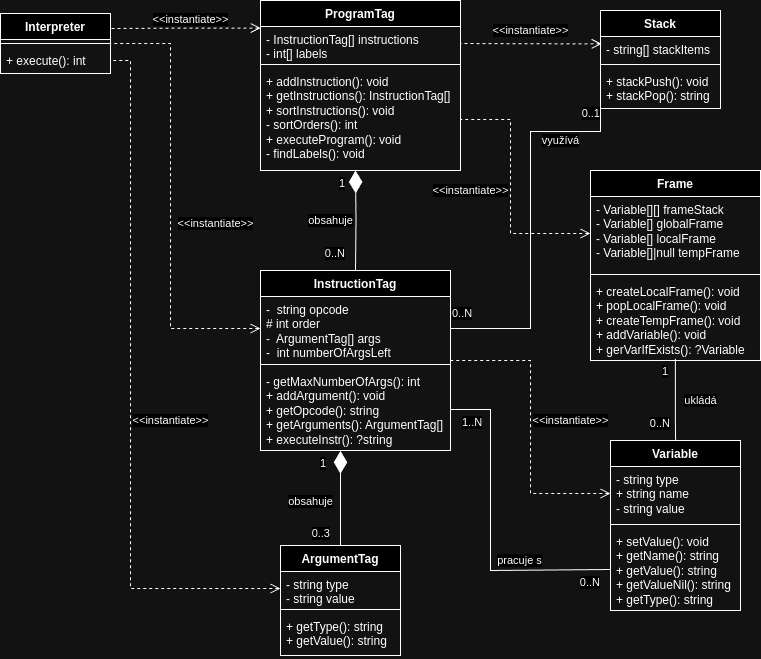

The diagram above was exported from draw.io. Its source (the exported page's mxGraphModel, read from the mxfile embedded in the PNG):
<mxGraphModel dx="1434" dy="745" grid="1" gridSize="10" guides="1" tooltips="1" connect="1" arrows="1" fold="1" page="1" pageScale="1" pageWidth="827" pageHeight="1169" math="0" shadow="0">
  <root>
    <mxCell id="WIyWlLk6GJQsqaUBKTNV-0" />
    <mxCell id="WIyWlLk6GJQsqaUBKTNV-1" parent="WIyWlLk6GJQsqaUBKTNV-0" />
    <mxCell id="wLpHvak-Z4ROBKsegbb3-0" value="Interpreter" style="swimlane;fontStyle=1;align=center;verticalAlign=top;childLayout=stackLayout;horizontal=1;startSize=26;horizontalStack=0;resizeParent=1;resizeParentMax=0;resizeLast=0;collapsible=1;marginBottom=0;whiteSpace=wrap;html=1;movable=1;resizable=1;rotatable=1;deletable=1;editable=1;locked=0;connectable=1;" vertex="1" parent="WIyWlLk6GJQsqaUBKTNV-1">
      <mxGeometry x="40" y="53" width="110" height="60" as="geometry" />
    </mxCell>
    <mxCell id="wLpHvak-Z4ROBKsegbb3-2" value="" style="line;strokeWidth=1;fillColor=none;align=left;verticalAlign=middle;spacingTop=-1;spacingLeft=3;spacingRight=3;rotatable=1;labelPosition=right;points=[];portConstraint=eastwest;strokeColor=inherit;movable=1;resizable=1;deletable=1;editable=1;locked=0;connectable=1;" vertex="1" parent="wLpHvak-Z4ROBKsegbb3-0">
      <mxGeometry y="26" width="110" height="8" as="geometry" />
    </mxCell>
    <mxCell id="wLpHvak-Z4ROBKsegbb3-3" value="+ execute(): int" style="text;strokeColor=none;fillColor=none;align=left;verticalAlign=top;spacingLeft=4;spacingRight=4;overflow=hidden;rotatable=1;points=[[0,0.5],[1,0.5]];portConstraint=eastwest;whiteSpace=wrap;html=1;movable=1;resizable=1;deletable=1;editable=1;locked=0;connectable=1;" vertex="1" parent="wLpHvak-Z4ROBKsegbb3-0">
      <mxGeometry y="34" width="110" height="26" as="geometry" />
    </mxCell>
    <mxCell id="wLpHvak-Z4ROBKsegbb3-4" value="ProgramTag" style="swimlane;fontStyle=1;align=center;verticalAlign=top;childLayout=stackLayout;horizontal=1;startSize=26;horizontalStack=0;resizeParent=1;resizeParentMax=0;resizeLast=0;collapsible=1;marginBottom=0;whiteSpace=wrap;html=1;" vertex="1" parent="WIyWlLk6GJQsqaUBKTNV-1">
      <mxGeometry x="300" y="40" width="200" height="170" as="geometry">
        <mxRectangle x="250" y="40" width="110" height="30" as="alternateBounds" />
      </mxGeometry>
    </mxCell>
    <mxCell id="wLpHvak-Z4ROBKsegbb3-5" value="- InstructionTag[] instructions&lt;div&gt;- int[] labels&lt;/div&gt;" style="text;strokeColor=none;fillColor=none;align=left;verticalAlign=top;spacingLeft=4;spacingRight=4;overflow=hidden;rotatable=0;points=[[0,0.5],[1,0.5]];portConstraint=eastwest;whiteSpace=wrap;html=1;" vertex="1" parent="wLpHvak-Z4ROBKsegbb3-4">
      <mxGeometry y="26" width="200" height="34" as="geometry" />
    </mxCell>
    <mxCell id="wLpHvak-Z4ROBKsegbb3-6" value="" style="line;strokeWidth=1;fillColor=none;align=left;verticalAlign=middle;spacingTop=-1;spacingLeft=3;spacingRight=3;rotatable=0;labelPosition=right;points=[];portConstraint=eastwest;strokeColor=inherit;" vertex="1" parent="wLpHvak-Z4ROBKsegbb3-4">
      <mxGeometry y="60" width="200" height="8" as="geometry" />
    </mxCell>
    <mxCell id="wLpHvak-Z4ROBKsegbb3-7" value="&lt;div&gt;+ addInstruction(): void&lt;/div&gt;&lt;div&gt;+ getInstructions(): InstructionTag[]&lt;/div&gt;&lt;div&gt;+ sortInstructions(): void&lt;/div&gt;&lt;div&gt;- sortOrders(): int&lt;/div&gt;&lt;div&gt;+ executeProgram(): void&lt;/div&gt;- findLabels(): void" style="text;strokeColor=none;fillColor=none;align=left;verticalAlign=top;spacingLeft=4;spacingRight=4;overflow=hidden;rotatable=0;points=[[0,0.5],[1,0.5]];portConstraint=eastwest;whiteSpace=wrap;html=1;" vertex="1" parent="wLpHvak-Z4ROBKsegbb3-4">
      <mxGeometry y="68" width="200" height="102" as="geometry" />
    </mxCell>
    <mxCell id="wLpHvak-Z4ROBKsegbb3-8" value="InstructionTag" style="swimlane;fontStyle=1;align=center;verticalAlign=top;childLayout=stackLayout;horizontal=1;startSize=26;horizontalStack=0;resizeParent=1;resizeParentMax=0;resizeLast=0;collapsible=1;marginBottom=0;whiteSpace=wrap;html=1;" vertex="1" parent="WIyWlLk6GJQsqaUBKTNV-1">
      <mxGeometry x="300" y="310" width="190" height="180" as="geometry">
        <mxRectangle x="305" y="320" width="120" height="30" as="alternateBounds" />
      </mxGeometry>
    </mxCell>
    <mxCell id="wLpHvak-Z4ROBKsegbb3-9" value="-&amp;nbsp; string opcode&lt;div&gt;# int order&lt;/div&gt;&lt;div&gt;-&amp;nbsp; ArgumentTag[] args&lt;/div&gt;&lt;div&gt;-&amp;nbsp; int numberOfArgsLeft&lt;/div&gt;" style="text;strokeColor=none;fillColor=none;align=left;verticalAlign=top;spacingLeft=4;spacingRight=4;overflow=hidden;rotatable=0;points=[[0,0.5],[1,0.5]];portConstraint=eastwest;whiteSpace=wrap;html=1;" vertex="1" parent="wLpHvak-Z4ROBKsegbb3-8">
      <mxGeometry y="26" width="190" height="64" as="geometry" />
    </mxCell>
    <mxCell id="wLpHvak-Z4ROBKsegbb3-10" value="" style="line;strokeWidth=1;fillColor=none;align=left;verticalAlign=middle;spacingTop=-1;spacingLeft=3;spacingRight=3;rotatable=0;labelPosition=right;points=[];portConstraint=eastwest;strokeColor=inherit;" vertex="1" parent="wLpHvak-Z4ROBKsegbb3-8">
      <mxGeometry y="90" width="190" height="8" as="geometry" />
    </mxCell>
    <mxCell id="wLpHvak-Z4ROBKsegbb3-11" value="- getMaxNumberOfArgs(): int&lt;div&gt;+ addArgument(): void&lt;/div&gt;&lt;div&gt;+ getOpcode(): string&lt;/div&gt;&lt;div&gt;+ getArguments(): ArgumentTag[]&lt;/div&gt;&lt;div&gt;+ executeInstr(): ?string&lt;/div&gt;" style="text;strokeColor=none;fillColor=none;align=left;verticalAlign=top;spacingLeft=4;spacingRight=4;overflow=hidden;rotatable=0;points=[[0,0.5],[1,0.5]];portConstraint=eastwest;whiteSpace=wrap;html=1;" vertex="1" parent="wLpHvak-Z4ROBKsegbb3-8">
      <mxGeometry y="98" width="190" height="82" as="geometry" />
    </mxCell>
    <mxCell id="wLpHvak-Z4ROBKsegbb3-12" value="ArgumentTag" style="swimlane;fontStyle=1;align=center;verticalAlign=top;childLayout=stackLayout;horizontal=1;startSize=26;horizontalStack=0;resizeParent=1;resizeParentMax=0;resizeLast=0;collapsible=1;marginBottom=0;whiteSpace=wrap;html=1;" vertex="1" parent="WIyWlLk6GJQsqaUBKTNV-1">
      <mxGeometry x="320" y="585" width="120" height="110" as="geometry">
        <mxRectangle x="330" y="620" width="110" height="30" as="alternateBounds" />
      </mxGeometry>
    </mxCell>
    <mxCell id="wLpHvak-Z4ROBKsegbb3-13" value="- string type&lt;div&gt;- string value&lt;/div&gt;" style="text;strokeColor=none;fillColor=none;align=left;verticalAlign=top;spacingLeft=4;spacingRight=4;overflow=hidden;rotatable=0;points=[[0,0.5],[1,0.5]];portConstraint=eastwest;whiteSpace=wrap;html=1;" vertex="1" parent="wLpHvak-Z4ROBKsegbb3-12">
      <mxGeometry y="26" width="120" height="34" as="geometry" />
    </mxCell>
    <mxCell id="wLpHvak-Z4ROBKsegbb3-14" value="" style="line;strokeWidth=1;fillColor=none;align=left;verticalAlign=middle;spacingTop=-1;spacingLeft=3;spacingRight=3;rotatable=0;labelPosition=right;points=[];portConstraint=eastwest;strokeColor=inherit;" vertex="1" parent="wLpHvak-Z4ROBKsegbb3-12">
      <mxGeometry y="60" width="120" height="8" as="geometry" />
    </mxCell>
    <mxCell id="wLpHvak-Z4ROBKsegbb3-15" value="+ getType(): string&lt;div&gt;+ getValue(): string&lt;/div&gt;" style="text;strokeColor=none;fillColor=none;align=left;verticalAlign=top;spacingLeft=4;spacingRight=4;overflow=hidden;rotatable=0;points=[[0,0.5],[1,0.5]];portConstraint=eastwest;whiteSpace=wrap;html=1;" vertex="1" parent="wLpHvak-Z4ROBKsegbb3-12">
      <mxGeometry y="68" width="120" height="42" as="geometry" />
    </mxCell>
    <mxCell id="wLpHvak-Z4ROBKsegbb3-16" value="Stack" style="swimlane;fontStyle=1;align=center;verticalAlign=top;childLayout=stackLayout;horizontal=1;startSize=26;horizontalStack=0;resizeParent=1;resizeParentMax=0;resizeLast=0;collapsible=1;marginBottom=0;whiteSpace=wrap;html=1;" vertex="1" parent="WIyWlLk6GJQsqaUBKTNV-1">
      <mxGeometry x="640" y="50" width="120" height="98" as="geometry" />
    </mxCell>
    <mxCell id="wLpHvak-Z4ROBKsegbb3-17" value="- string[] stackItems" style="text;strokeColor=none;fillColor=none;align=left;verticalAlign=top;spacingLeft=4;spacingRight=4;overflow=hidden;rotatable=0;points=[[0,0.5],[1,0.5]];portConstraint=eastwest;whiteSpace=wrap;html=1;" vertex="1" parent="wLpHvak-Z4ROBKsegbb3-16">
      <mxGeometry y="26" width="120" height="24" as="geometry" />
    </mxCell>
    <mxCell id="wLpHvak-Z4ROBKsegbb3-18" value="" style="line;strokeWidth=1;fillColor=none;align=left;verticalAlign=middle;spacingTop=-1;spacingLeft=3;spacingRight=3;rotatable=0;labelPosition=right;points=[];portConstraint=eastwest;strokeColor=inherit;" vertex="1" parent="wLpHvak-Z4ROBKsegbb3-16">
      <mxGeometry y="50" width="120" height="8" as="geometry" />
    </mxCell>
    <mxCell id="wLpHvak-Z4ROBKsegbb3-19" value="+ stackPush(): void&lt;div&gt;+ stackPop(): string&lt;/div&gt;" style="text;strokeColor=none;fillColor=none;align=left;verticalAlign=top;spacingLeft=4;spacingRight=4;overflow=hidden;rotatable=0;points=[[0,0.5],[1,0.5]];portConstraint=eastwest;whiteSpace=wrap;html=1;" vertex="1" parent="wLpHvak-Z4ROBKsegbb3-16">
      <mxGeometry y="58" width="120" height="40" as="geometry" />
    </mxCell>
    <mxCell id="wLpHvak-Z4ROBKsegbb3-20" value="Frame" style="swimlane;fontStyle=1;align=center;verticalAlign=top;childLayout=stackLayout;horizontal=1;startSize=26;horizontalStack=0;resizeParent=1;resizeParentMax=0;resizeLast=0;collapsible=1;marginBottom=0;whiteSpace=wrap;html=1;" vertex="1" parent="WIyWlLk6GJQsqaUBKTNV-1">
      <mxGeometry x="630" y="210" width="170" height="190" as="geometry" />
    </mxCell>
    <mxCell id="wLpHvak-Z4ROBKsegbb3-21" value="- Variable[][] frameStack&lt;div&gt;- Variable[] globalFrame&lt;/div&gt;&lt;div&gt;- Variable[] localFrame&lt;/div&gt;&lt;div&gt;- Variable[]|null tempFrame&lt;/div&gt;" style="text;strokeColor=none;fillColor=none;align=left;verticalAlign=top;spacingLeft=4;spacingRight=4;overflow=hidden;rotatable=0;points=[[0,0.5],[1,0.5]];portConstraint=eastwest;whiteSpace=wrap;html=1;" vertex="1" parent="wLpHvak-Z4ROBKsegbb3-20">
      <mxGeometry y="26" width="170" height="74" as="geometry" />
    </mxCell>
    <mxCell id="wLpHvak-Z4ROBKsegbb3-22" value="" style="line;strokeWidth=1;fillColor=none;align=left;verticalAlign=middle;spacingTop=-1;spacingLeft=3;spacingRight=3;rotatable=0;labelPosition=right;points=[];portConstraint=eastwest;strokeColor=inherit;" vertex="1" parent="wLpHvak-Z4ROBKsegbb3-20">
      <mxGeometry y="100" width="170" height="8" as="geometry" />
    </mxCell>
    <mxCell id="wLpHvak-Z4ROBKsegbb3-23" value="+ createLocalFrame(): void&lt;div&gt;+ popLocalFrame(): void&lt;/div&gt;&lt;div&gt;+ createTempFrame(): void&lt;/div&gt;&lt;div&gt;+ addVariable(): void&lt;/div&gt;&lt;div&gt;+ gerVarIfExists(): ?Variable&lt;/div&gt;" style="text;strokeColor=none;fillColor=none;align=left;verticalAlign=top;spacingLeft=4;spacingRight=4;overflow=hidden;rotatable=0;points=[[0,0.5],[1,0.5]];portConstraint=eastwest;whiteSpace=wrap;html=1;" vertex="1" parent="wLpHvak-Z4ROBKsegbb3-20">
      <mxGeometry y="108" width="170" height="82" as="geometry" />
    </mxCell>
    <mxCell id="wLpHvak-Z4ROBKsegbb3-25" value="Variable" style="swimlane;fontStyle=1;align=center;verticalAlign=top;childLayout=stackLayout;horizontal=1;startSize=26;horizontalStack=0;resizeParent=1;resizeParentMax=0;resizeLast=0;collapsible=1;marginBottom=0;whiteSpace=wrap;html=1;" vertex="1" parent="WIyWlLk6GJQsqaUBKTNV-1">
      <mxGeometry x="650" y="480" width="130" height="170" as="geometry" />
    </mxCell>
    <mxCell id="wLpHvak-Z4ROBKsegbb3-48" value="ukládá" style="endArrow=none;html=1;endSize=12;startArrow=none;startSize=14;startFill=0;edgeStyle=orthogonalEdgeStyle;rounded=0;endFill=0;exitX=0.499;exitY=0.979;exitDx=0;exitDy=0;exitPerimeter=0;entryX=0.5;entryY=0;entryDx=0;entryDy=0;" edge="1" parent="wLpHvak-Z4ROBKsegbb3-25">
      <mxGeometry x="0.018" y="25" relative="1" as="geometry">
        <mxPoint x="64.91999999999996" y="-81.72199999999998" as="sourcePoint" />
        <mxPoint x="65.09000000000003" as="targetPoint" />
        <Array as="points">
          <mxPoint x="65.09000000000003" y="-20" />
          <mxPoint x="65.09000000000003" y="-20" />
        </Array>
        <mxPoint as="offset" />
      </mxGeometry>
    </mxCell>
    <mxCell id="wLpHvak-Z4ROBKsegbb3-49" value="1" style="edgeLabel;resizable=0;html=1;align=left;verticalAlign=top;" connectable="0" vertex="1" parent="wLpHvak-Z4ROBKsegbb3-48">
      <mxGeometry x="-1" relative="1" as="geometry">
        <mxPoint x="-15" as="offset" />
      </mxGeometry>
    </mxCell>
    <mxCell id="wLpHvak-Z4ROBKsegbb3-50" value="0..N" style="edgeLabel;resizable=0;html=1;align=right;verticalAlign=top;" connectable="0" vertex="1" parent="wLpHvak-Z4ROBKsegbb3-48">
      <mxGeometry x="1" relative="1" as="geometry">
        <mxPoint x="-5" y="-30" as="offset" />
      </mxGeometry>
    </mxCell>
    <mxCell id="wLpHvak-Z4ROBKsegbb3-26" value="- string type&lt;div&gt;+ string name&lt;/div&gt;&lt;div&gt;- string value&lt;/div&gt;" style="text;strokeColor=none;fillColor=none;align=left;verticalAlign=top;spacingLeft=4;spacingRight=4;overflow=hidden;rotatable=0;points=[[0,0.5],[1,0.5]];portConstraint=eastwest;whiteSpace=wrap;html=1;" vertex="1" parent="wLpHvak-Z4ROBKsegbb3-25">
      <mxGeometry y="26" width="130" height="54" as="geometry" />
    </mxCell>
    <mxCell id="wLpHvak-Z4ROBKsegbb3-27" value="" style="line;strokeWidth=1;fillColor=none;align=left;verticalAlign=middle;spacingTop=-1;spacingLeft=3;spacingRight=3;rotatable=0;labelPosition=right;points=[];portConstraint=eastwest;strokeColor=inherit;" vertex="1" parent="wLpHvak-Z4ROBKsegbb3-25">
      <mxGeometry y="80" width="130" height="8" as="geometry" />
    </mxCell>
    <mxCell id="wLpHvak-Z4ROBKsegbb3-28" value="+ setValue(): void&lt;div&gt;+ getName(): string&lt;/div&gt;&lt;div&gt;+ getValue(): string&lt;/div&gt;&lt;div&gt;+ getValueNil(): string&lt;/div&gt;&lt;div&gt;+ getType(): string&lt;/div&gt;" style="text;strokeColor=none;fillColor=none;align=left;verticalAlign=top;spacingLeft=4;spacingRight=4;overflow=hidden;rotatable=0;points=[[0,0.5],[1,0.5]];portConstraint=eastwest;whiteSpace=wrap;html=1;" vertex="1" parent="wLpHvak-Z4ROBKsegbb3-25">
      <mxGeometry y="88" width="130" height="82" as="geometry" />
    </mxCell>
    <mxCell id="wLpHvak-Z4ROBKsegbb3-30" value="obsahuje" style="endArrow=none;html=1;endSize=12;startArrow=diamondThin;startSize=20;startFill=1;edgeStyle=orthogonalEdgeStyle;rounded=0;endFill=0;exitX=0.421;exitY=1.004;exitDx=0;exitDy=0;exitPerimeter=0;entryX=0.5;entryY=0;entryDx=0;entryDy=0;" edge="1" parent="WIyWlLk6GJQsqaUBKTNV-1" source="wLpHvak-Z4ROBKsegbb3-11" target="wLpHvak-Z4ROBKsegbb3-12">
      <mxGeometry x="0.0672" y="-30" relative="1" as="geometry">
        <mxPoint x="350" y="560" as="sourcePoint" />
        <mxPoint x="510" y="560" as="targetPoint" />
        <mxPoint as="offset" />
      </mxGeometry>
    </mxCell>
    <mxCell id="wLpHvak-Z4ROBKsegbb3-31" value="1" style="edgeLabel;resizable=0;html=1;align=left;verticalAlign=top;" connectable="0" vertex="1" parent="wLpHvak-Z4ROBKsegbb3-30">
      <mxGeometry x="-1" relative="1" as="geometry">
        <mxPoint x="-22" as="offset" />
      </mxGeometry>
    </mxCell>
    <mxCell id="wLpHvak-Z4ROBKsegbb3-32" value="0..3" style="edgeLabel;resizable=0;html=1;align=right;verticalAlign=top;" connectable="0" vertex="1" parent="wLpHvak-Z4ROBKsegbb3-30">
      <mxGeometry x="1" relative="1" as="geometry">
        <mxPoint x="-10" y="-25" as="offset" />
      </mxGeometry>
    </mxCell>
    <mxCell id="wLpHvak-Z4ROBKsegbb3-34" value="obsahuje" style="endArrow=none;html=1;endSize=12;startArrow=diamondThin;startSize=20;startFill=1;edgeStyle=orthogonalEdgeStyle;rounded=0;endFill=0;entryX=0.5;entryY=0;entryDx=0;entryDy=0;" edge="1" parent="WIyWlLk6GJQsqaUBKTNV-1" target="wLpHvak-Z4ROBKsegbb3-8">
      <mxGeometry x="0.0149" y="-25" relative="1" as="geometry">
        <mxPoint x="395" y="210" as="sourcePoint" />
        <mxPoint x="360" y="270" as="targetPoint" />
        <mxPoint as="offset" />
      </mxGeometry>
    </mxCell>
    <mxCell id="wLpHvak-Z4ROBKsegbb3-35" value="1" style="edgeLabel;resizable=0;html=1;align=left;verticalAlign=top;" connectable="0" vertex="1" parent="wLpHvak-Z4ROBKsegbb3-34">
      <mxGeometry x="-1" relative="1" as="geometry">
        <mxPoint x="-18" as="offset" />
      </mxGeometry>
    </mxCell>
    <mxCell id="wLpHvak-Z4ROBKsegbb3-36" value="0..N" style="edgeLabel;resizable=0;html=1;align=right;verticalAlign=top;" connectable="0" vertex="1" parent="wLpHvak-Z4ROBKsegbb3-34">
      <mxGeometry x="1" relative="1" as="geometry">
        <mxPoint x="-10" y="-30" as="offset" />
      </mxGeometry>
    </mxCell>
    <mxCell id="wLpHvak-Z4ROBKsegbb3-37" value="&amp;lt;&amp;lt;instantiate&amp;gt;&amp;gt;" style="endArrow=none;html=1;endSize=12;startArrow=open;startSize=8;startFill=0;edgeStyle=orthogonalEdgeStyle;rounded=0;endFill=0;dashed=1;entryX=1;entryY=0.25;entryDx=0;entryDy=0;exitX=0.001;exitY=0.046;exitDx=0;exitDy=0;exitPerimeter=0;" edge="1" parent="WIyWlLk6GJQsqaUBKTNV-1" source="wLpHvak-Z4ROBKsegbb3-5" target="wLpHvak-Z4ROBKsegbb3-0">
      <mxGeometry x="-0.0739" y="-9" relative="1" as="geometry">
        <mxPoint x="70" y="150" as="sourcePoint" />
        <mxPoint x="230" y="150" as="targetPoint" />
        <mxPoint as="offset" />
      </mxGeometry>
    </mxCell>
    <mxCell id="wLpHvak-Z4ROBKsegbb3-40" value="&amp;lt;&amp;lt;instantiate&amp;gt;&amp;gt;" style="endArrow=none;html=1;endSize=12;startArrow=open;startSize=8;startFill=0;edgeStyle=orthogonalEdgeStyle;rounded=0;endFill=0;dashed=1;exitX=0;exitY=0.5;exitDx=0;exitDy=0;entryX=1;entryY=0.5;entryDx=0;entryDy=0;" edge="1" parent="WIyWlLk6GJQsqaUBKTNV-1" source="wLpHvak-Z4ROBKsegbb3-9" target="wLpHvak-Z4ROBKsegbb3-0">
      <mxGeometry x="-0.1044" y="-45" relative="1" as="geometry">
        <mxPoint x="80" y="160" as="sourcePoint" />
        <mxPoint x="170" y="90" as="targetPoint" />
        <mxPoint as="offset" />
        <Array as="points">
          <mxPoint x="210" y="368" />
          <mxPoint x="210" y="83" />
        </Array>
      </mxGeometry>
    </mxCell>
    <mxCell id="wLpHvak-Z4ROBKsegbb3-41" value="&amp;lt;&amp;lt;instantiate&amp;gt;&amp;gt;" style="endArrow=none;html=1;endSize=12;startArrow=open;startSize=8;startFill=0;edgeStyle=orthogonalEdgeStyle;rounded=0;endFill=0;dashed=1;entryX=1;entryY=0.5;entryDx=0;entryDy=0;exitX=0;exitY=0.5;exitDx=0;exitDy=0;" edge="1" parent="WIyWlLk6GJQsqaUBKTNV-1" source="wLpHvak-Z4ROBKsegbb3-13" target="wLpHvak-Z4ROBKsegbb3-3">
      <mxGeometry x="-0.0888" y="-40" relative="1" as="geometry">
        <mxPoint x="90" y="170" as="sourcePoint" />
        <mxPoint x="170" y="110" as="targetPoint" />
        <mxPoint as="offset" />
        <Array as="points">
          <mxPoint x="170" y="628" />
          <mxPoint x="170" y="100" />
        </Array>
      </mxGeometry>
    </mxCell>
    <mxCell id="wLpHvak-Z4ROBKsegbb3-42" value="&amp;lt;&amp;lt;instantiate&amp;gt;&amp;gt;" style="endArrow=none;html=1;endSize=12;startArrow=open;startSize=8;startFill=0;edgeStyle=orthogonalEdgeStyle;rounded=0;endFill=0;dashed=1;entryX=1;entryY=0.5;entryDx=0;entryDy=0;exitX=0.01;exitY=0.306;exitDx=0;exitDy=0;exitPerimeter=0;" edge="1" parent="WIyWlLk6GJQsqaUBKTNV-1" source="wLpHvak-Z4ROBKsegbb3-17" target="wLpHvak-Z4ROBKsegbb3-5">
      <mxGeometry x="0.0191" y="-13" relative="1" as="geometry">
        <mxPoint x="510" y="180" as="sourcePoint" />
        <mxPoint x="670" y="180" as="targetPoint" />
        <mxPoint as="offset" />
      </mxGeometry>
    </mxCell>
    <mxCell id="wLpHvak-Z4ROBKsegbb3-43" value="&amp;lt;&amp;lt;instantiate&amp;gt;&amp;gt;" style="endArrow=none;html=1;endSize=12;startArrow=open;startSize=8;startFill=0;edgeStyle=orthogonalEdgeStyle;rounded=0;endFill=0;dashed=1;entryX=1;entryY=0.5;entryDx=0;entryDy=0;exitX=0;exitY=0.5;exitDx=0;exitDy=0;" edge="1" parent="WIyWlLk6GJQsqaUBKTNV-1" source="wLpHvak-Z4ROBKsegbb3-21" target="wLpHvak-Z4ROBKsegbb3-7">
      <mxGeometry x="0.0084" y="40" relative="1" as="geometry">
        <mxPoint x="580" y="260" as="sourcePoint" />
        <mxPoint x="660" y="180" as="targetPoint" />
        <mxPoint as="offset" />
        <Array as="points">
          <mxPoint x="550" y="273" />
          <mxPoint x="550" y="159" />
        </Array>
      </mxGeometry>
    </mxCell>
    <mxCell id="wLpHvak-Z4ROBKsegbb3-44" value="&amp;lt;&amp;lt;instantiate&amp;gt;&amp;gt;" style="endArrow=none;html=1;endSize=12;startArrow=open;startSize=8;startFill=0;edgeStyle=orthogonalEdgeStyle;rounded=0;endFill=0;dashed=1;entryX=1;entryY=0.5;entryDx=0;entryDy=0;exitX=0;exitY=0.5;exitDx=0;exitDy=0;" edge="1" parent="WIyWlLk6GJQsqaUBKTNV-1" source="wLpHvak-Z4ROBKsegbb3-26" target="wLpHvak-Z4ROBKsegbb3-8">
      <mxGeometry x="0.0444" y="-40" relative="1" as="geometry">
        <mxPoint x="540" y="440" as="sourcePoint" />
        <mxPoint x="700" y="440" as="targetPoint" />
        <mxPoint as="offset" />
      </mxGeometry>
    </mxCell>
    <mxCell id="wLpHvak-Z4ROBKsegbb3-45" value="pracuje s" style="endArrow=none;html=1;endSize=12;startArrow=none;startSize=14;startFill=0;edgeStyle=orthogonalEdgeStyle;rounded=0;endFill=0;exitX=1;exitY=0.5;exitDx=0;exitDy=0;entryX=0;entryY=0.5;entryDx=0;entryDy=0;" edge="1" parent="WIyWlLk6GJQsqaUBKTNV-1" source="wLpHvak-Z4ROBKsegbb3-11" target="wLpHvak-Z4ROBKsegbb3-28">
      <mxGeometry x="0.4347" y="10" relative="1" as="geometry">
        <mxPoint x="460" y="610" as="sourcePoint" />
        <mxPoint x="620" y="610" as="targetPoint" />
        <Array as="points">
          <mxPoint x="530" y="449" />
          <mxPoint x="530" y="610" />
          <mxPoint x="650" y="610" />
        </Array>
        <mxPoint as="offset" />
      </mxGeometry>
    </mxCell>
    <mxCell id="wLpHvak-Z4ROBKsegbb3-46" value="1..N" style="edgeLabel;resizable=0;html=1;align=left;verticalAlign=top;" connectable="0" vertex="1" parent="wLpHvak-Z4ROBKsegbb3-45">
      <mxGeometry x="-1" relative="1" as="geometry">
        <mxPoint x="10" as="offset" />
      </mxGeometry>
    </mxCell>
    <mxCell id="wLpHvak-Z4ROBKsegbb3-47" value="0..N" style="edgeLabel;resizable=0;html=1;align=right;verticalAlign=top;" connectable="0" vertex="1" parent="wLpHvak-Z4ROBKsegbb3-45">
      <mxGeometry x="1" relative="1" as="geometry">
        <mxPoint x="-10" as="offset" />
      </mxGeometry>
    </mxCell>
    <mxCell id="wLpHvak-Z4ROBKsegbb3-51" value="využívá" style="endArrow=none;html=1;endSize=12;startArrow=none;startSize=14;startFill=0;edgeStyle=orthogonalEdgeStyle;rounded=0;endFill=0;exitX=1;exitY=0.5;exitDx=0;exitDy=0;entryX=0;entryY=0.5;entryDx=0;entryDy=0;" edge="1" parent="WIyWlLk6GJQsqaUBKTNV-1" source="wLpHvak-Z4ROBKsegbb3-9" target="wLpHvak-Z4ROBKsegbb3-19">
      <mxGeometry x="0.574" y="-9" relative="1" as="geometry">
        <mxPoint x="520" y="10" as="sourcePoint" />
        <mxPoint x="650" y="171" as="targetPoint" />
        <Array as="points">
          <mxPoint x="570" y="368" />
          <mxPoint x="570" y="171" />
          <mxPoint x="640" y="171" />
        </Array>
        <mxPoint as="offset" />
      </mxGeometry>
    </mxCell>
    <mxCell id="wLpHvak-Z4ROBKsegbb3-52" value="0..N" style="edgeLabel;resizable=0;html=1;align=left;verticalAlign=top;" connectable="0" vertex="1" parent="wLpHvak-Z4ROBKsegbb3-51">
      <mxGeometry x="-1" relative="1" as="geometry">
        <mxPoint y="-28" as="offset" />
      </mxGeometry>
    </mxCell>
    <mxCell id="wLpHvak-Z4ROBKsegbb3-53" value="0..1" style="edgeLabel;resizable=0;html=1;align=right;verticalAlign=top;" connectable="0" vertex="1" parent="wLpHvak-Z4ROBKsegbb3-51">
      <mxGeometry x="1" relative="1" as="geometry">
        <mxPoint y="12" as="offset" />
      </mxGeometry>
    </mxCell>
  </root>
</mxGraphModel>